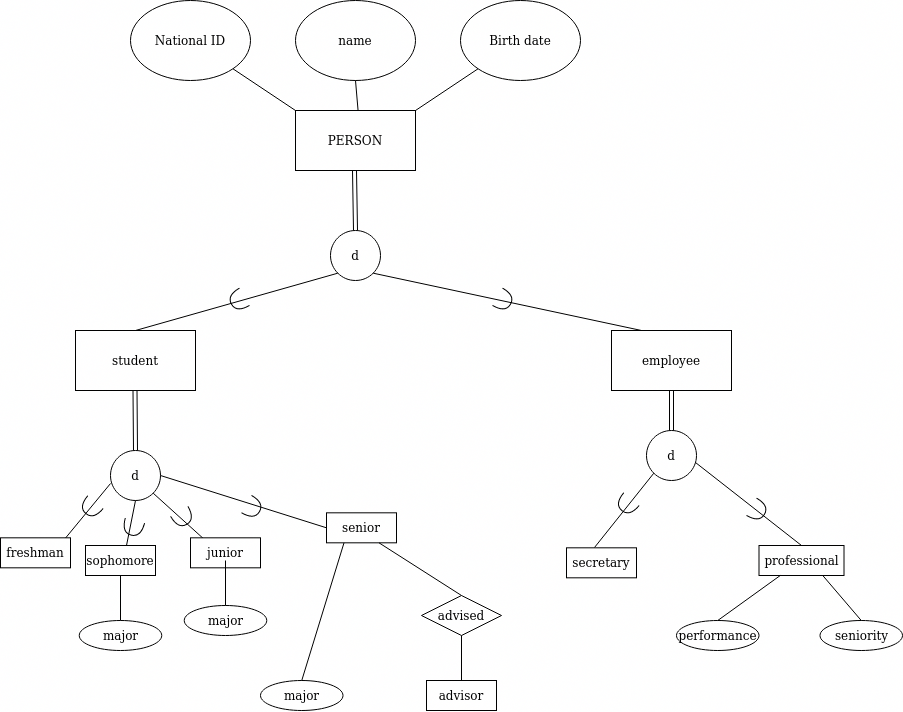

The diagram above was exported from draw.io. Its source (the exported page's mxGraphModel, read from the mxfile embedded in the PNG):
<mxGraphModel dx="1932" dy="1092" grid="1" gridSize="10" guides="1" tooltips="1" connect="1" arrows="1" fold="1" page="1" pageScale="1" pageWidth="850" pageHeight="1100" math="0" shadow="0" extFonts="Permanent Marker^https://fonts.googleapis.com/css?family=Permanent+Marker">
  <root>
    <mxCell id="0" />
    <mxCell id="1" parent="0" />
    <mxCell id="AXO4_GiUKXEZYg9wr1_r-1" value="PERSON" style="rounded=0;whiteSpace=wrap;html=1;" parent="1" vertex="1">
      <mxGeometry x="339" y="120" width="120" height="60" as="geometry" />
    </mxCell>
    <mxCell id="AXO4_GiUKXEZYg9wr1_r-2" value="National ID" style="ellipse;whiteSpace=wrap;html=1;" parent="1" vertex="1">
      <mxGeometry x="174" y="10" width="120" height="80" as="geometry" />
    </mxCell>
    <mxCell id="AXO4_GiUKXEZYg9wr1_r-3" value="name" style="ellipse;whiteSpace=wrap;html=1;" parent="1" vertex="1">
      <mxGeometry x="339" y="10" width="120" height="80" as="geometry" />
    </mxCell>
    <mxCell id="AXO4_GiUKXEZYg9wr1_r-4" value="Birth date" style="ellipse;whiteSpace=wrap;html=1;" parent="1" vertex="1">
      <mxGeometry x="504" y="10" width="120" height="80" as="geometry" />
    </mxCell>
    <mxCell id="AXO4_GiUKXEZYg9wr1_r-5" value="" style="endArrow=none;html=1;rounded=0;" parent="1" target="AXO4_GiUKXEZYg9wr1_r-4" edge="1">
      <mxGeometry width="50" height="50" relative="1" as="geometry">
        <mxPoint x="459" y="120" as="sourcePoint" />
        <mxPoint x="524" y="80" as="targetPoint" />
      </mxGeometry>
    </mxCell>
    <mxCell id="AXO4_GiUKXEZYg9wr1_r-6" value="" style="endArrow=none;html=1;rounded=0;entryX=0;entryY=1;entryDx=0;entryDy=0;exitX=1;exitY=1;exitDx=0;exitDy=0;" parent="1" source="AXO4_GiUKXEZYg9wr1_r-2" edge="1">
      <mxGeometry width="50" height="50" relative="1" as="geometry">
        <mxPoint x="264" y="80" as="sourcePoint" />
        <mxPoint x="339.00359312880727" y="120.00427124746167" as="targetPoint" />
      </mxGeometry>
    </mxCell>
    <mxCell id="AXO4_GiUKXEZYg9wr1_r-7" value="" style="endArrow=none;html=1;rounded=0;entryX=0;entryY=1;entryDx=0;entryDy=0;exitX=0.5;exitY=1;exitDx=0;exitDy=0;" parent="1" source="AXO4_GiUKXEZYg9wr1_r-3" edge="1">
      <mxGeometry width="50" height="50" relative="1" as="geometry">
        <mxPoint x="338.99640687119273" y="78.2842712474619" as="sourcePoint" />
        <mxPoint x="401.5735931288073" y="120.0042712474617" as="targetPoint" />
      </mxGeometry>
    </mxCell>
    <mxCell id="AXO4_GiUKXEZYg9wr1_r-8" value="" style="endArrow=none;html=1;rounded=0;shape=link;exitX=0.5;exitY=0;exitDx=0;exitDy=0;" parent="1" source="AXO4_GiUKXEZYg9wr1_r-10" edge="1">
      <mxGeometry width="50" height="50" relative="1" as="geometry">
        <mxPoint x="424" y="220" as="sourcePoint" />
        <mxPoint x="398" y="180" as="targetPoint" />
      </mxGeometry>
    </mxCell>
    <mxCell id="AXO4_GiUKXEZYg9wr1_r-10" value="d" style="ellipse;whiteSpace=wrap;html=1;aspect=fixed;" parent="1" vertex="1">
      <mxGeometry x="374" y="240" width="50" height="50" as="geometry" />
    </mxCell>
    <mxCell id="AXO4_GiUKXEZYg9wr1_r-12" value="student" style="rounded=0;whiteSpace=wrap;html=1;" parent="1" vertex="1">
      <mxGeometry x="119" y="340" width="120" height="60" as="geometry" />
    </mxCell>
    <mxCell id="AXO4_GiUKXEZYg9wr1_r-13" value="employee" style="rounded=0;whiteSpace=wrap;html=1;" parent="1" vertex="1">
      <mxGeometry x="655" y="340" width="120" height="60" as="geometry" />
    </mxCell>
    <mxCell id="AXO4_GiUKXEZYg9wr1_r-15" value="" style="endArrow=none;html=1;rounded=0;exitX=0.5;exitY=0;exitDx=0;exitDy=0;entryX=0;entryY=1;entryDx=0;entryDy=0;" parent="1" source="AXO4_GiUKXEZYg9wr1_r-12" target="AXO4_GiUKXEZYg9wr1_r-10" edge="1">
      <mxGeometry width="50" height="50" relative="1" as="geometry">
        <mxPoint x="374" y="340" as="sourcePoint" />
        <mxPoint x="374" y="280" as="targetPoint" />
      </mxGeometry>
    </mxCell>
    <mxCell id="AXO4_GiUKXEZYg9wr1_r-16" value="" style="endArrow=none;html=1;rounded=0;exitX=1;exitY=1;exitDx=0;exitDy=0;entryX=0.25;entryY=0;entryDx=0;entryDy=0;" parent="1" source="AXO4_GiUKXEZYg9wr1_r-10" target="AXO4_GiUKXEZYg9wr1_r-13" edge="1">
      <mxGeometry width="50" height="50" relative="1" as="geometry">
        <mxPoint x="460.34000000000003" y="297.32" as="sourcePoint" />
        <mxPoint x="507.6623304703363" y="259.9976695296637" as="targetPoint" />
      </mxGeometry>
    </mxCell>
    <mxCell id="AXO4_GiUKXEZYg9wr1_r-17" value="" style="shape=requiredInterface;html=1;verticalLabelPosition=bottom;sketch=0;rotation=-210;" parent="1" vertex="1">
      <mxGeometry x="274" y="300" width="15" height="20" as="geometry" />
    </mxCell>
    <mxCell id="AXO4_GiUKXEZYg9wr1_r-19" value="" style="shape=requiredInterface;html=1;verticalLabelPosition=bottom;sketch=0;rotation=30;" parent="1" vertex="1">
      <mxGeometry x="540" y="300" width="15" height="20" as="geometry" />
    </mxCell>
    <mxCell id="AXO4_GiUKXEZYg9wr1_r-22" value="" style="endArrow=none;html=1;rounded=0;shape=link;exitX=0.5;exitY=0;exitDx=0;exitDy=0;" parent="1" source="AXO4_GiUKXEZYg9wr1_r-23" edge="1">
      <mxGeometry width="50" height="50" relative="1" as="geometry">
        <mxPoint x="179.5" y="460" as="sourcePoint" />
        <mxPoint x="178.5" y="400" as="targetPoint" />
      </mxGeometry>
    </mxCell>
    <mxCell id="AXO4_GiUKXEZYg9wr1_r-23" value="d" style="ellipse;whiteSpace=wrap;html=1;aspect=fixed;" parent="1" vertex="1">
      <mxGeometry x="154" y="460" width="50" height="50" as="geometry" />
    </mxCell>
    <mxCell id="AXO4_GiUKXEZYg9wr1_r-25" value="" style="endArrow=none;html=1;rounded=0;entryX=0;entryY=0.66;entryDx=0;entryDy=0;entryPerimeter=0;" parent="1" target="AXO4_GiUKXEZYg9wr1_r-23" edge="1">
      <mxGeometry width="50" height="50" relative="1" as="geometry">
        <mxPoint x="107" y="550" as="sourcePoint" />
        <mxPoint x="154.0023304703363" y="499.9976695296637" as="targetPoint" />
      </mxGeometry>
    </mxCell>
    <mxCell id="AXO4_GiUKXEZYg9wr1_r-26" value="" style="shape=requiredInterface;html=1;verticalLabelPosition=bottom;sketch=0;rotation=130;" parent="1" vertex="1">
      <mxGeometry x="126.68" y="507.32" width="15" height="20" as="geometry" />
    </mxCell>
    <mxCell id="AXO4_GiUKXEZYg9wr1_r-27" value="" style="endArrow=none;html=1;rounded=0;entryX=1;entryY=1;entryDx=0;entryDy=0;" parent="1" target="AXO4_GiUKXEZYg9wr1_r-23" edge="1">
      <mxGeometry width="50" height="50" relative="1" as="geometry">
        <mxPoint x="249" y="550" as="sourcePoint" />
        <mxPoint x="316.3223304703363" y="489.9976695296637" as="targetPoint" />
      </mxGeometry>
    </mxCell>
    <mxCell id="AXO4_GiUKXEZYg9wr1_r-28" value="" style="shape=requiredInterface;html=1;verticalLabelPosition=bottom;sketch=0;rotation=30;" parent="1" vertex="1">
      <mxGeometry x="289" y="507.31999999999994" width="15" height="20" as="geometry" />
    </mxCell>
    <mxCell id="AXO4_GiUKXEZYg9wr1_r-29" value="" style="endArrow=none;html=1;rounded=0;entryX=1;entryY=0.5;entryDx=0;entryDy=0;exitX=0;exitY=0.5;exitDx=0;exitDy=0;" parent="1" target="AXO4_GiUKXEZYg9wr1_r-23" edge="1" source="AXO4_GiUKXEZYg9wr1_r-41">
      <mxGeometry width="50" height="50" relative="1" as="geometry">
        <mxPoint x="329" y="520" as="sourcePoint" />
        <mxPoint x="326.3223304703363" y="499.99766952966365" as="targetPoint" />
      </mxGeometry>
    </mxCell>
    <mxCell id="AXO4_GiUKXEZYg9wr1_r-30" value="" style="shape=requiredInterface;html=1;verticalLabelPosition=bottom;sketch=0;rotation=60;" parent="1" vertex="1">
      <mxGeometry x="219" y="517.3199999999999" width="15" height="20" as="geometry" />
    </mxCell>
    <mxCell id="AXO4_GiUKXEZYg9wr1_r-31" value="" style="endArrow=none;html=1;rounded=0;entryX=0.5;entryY=1;entryDx=0;entryDy=0;" parent="1" target="AXO4_GiUKXEZYg9wr1_r-23" edge="1">
      <mxGeometry width="50" height="50" relative="1" as="geometry">
        <mxPoint x="169" y="560" as="sourcePoint" />
        <mxPoint x="184.0023304703363" y="517.3176695296636" as="targetPoint" />
      </mxGeometry>
    </mxCell>
    <mxCell id="AXO4_GiUKXEZYg9wr1_r-32" value="" style="shape=requiredInterface;html=1;verticalLabelPosition=bottom;sketch=0;rotation=105;" parent="1" vertex="1">
      <mxGeometry x="169" y="527.3199999999999" width="15" height="20" as="geometry" />
    </mxCell>
    <mxCell id="AXO4_GiUKXEZYg9wr1_r-38" value="freshman" style="rounded=0;whiteSpace=wrap;html=1;" parent="1" vertex="1">
      <mxGeometry x="44" y="547.32" width="70" height="30" as="geometry" />
    </mxCell>
    <mxCell id="AXO4_GiUKXEZYg9wr1_r-39" value="sophomore" style="rounded=0;whiteSpace=wrap;html=1;" parent="1" vertex="1">
      <mxGeometry x="129" y="555" width="70" height="30" as="geometry" />
    </mxCell>
    <mxCell id="AXO4_GiUKXEZYg9wr1_r-40" value="junior" style="rounded=0;whiteSpace=wrap;html=1;" parent="1" vertex="1">
      <mxGeometry x="234" y="547.32" width="70" height="30" as="geometry" />
    </mxCell>
    <mxCell id="AXO4_GiUKXEZYg9wr1_r-41" value="senior" style="rounded=0;whiteSpace=wrap;html=1;" parent="1" vertex="1">
      <mxGeometry x="370" y="522.32" width="70" height="30" as="geometry" />
    </mxCell>
    <mxCell id="7nKOf1OnQk3ocO4XATU_-1" value="" style="endArrow=none;html=1;rounded=0;shape=link;entryX=0.5;entryY=1;entryDx=0;entryDy=0;exitX=0.5;exitY=0;exitDx=0;exitDy=0;" edge="1" parent="1" source="7nKOf1OnQk3ocO4XATU_-2" target="AXO4_GiUKXEZYg9wr1_r-13">
      <mxGeometry width="50" height="50" relative="1" as="geometry">
        <mxPoint x="675" y="450" as="sourcePoint" />
        <mxPoint x="359.5" y="420" as="targetPoint" />
      </mxGeometry>
    </mxCell>
    <mxCell id="7nKOf1OnQk3ocO4XATU_-2" value="d" style="ellipse;whiteSpace=wrap;html=1;aspect=fixed;" vertex="1" parent="1">
      <mxGeometry x="690" y="440" width="50" height="50" as="geometry" />
    </mxCell>
    <mxCell id="7nKOf1OnQk3ocO4XATU_-3" value="" style="shape=requiredInterface;html=1;verticalLabelPosition=bottom;sketch=0;rotation=30;" vertex="1" parent="1">
      <mxGeometry x="794" y="509.99999999999994" width="15" height="20" as="geometry" />
    </mxCell>
    <mxCell id="7nKOf1OnQk3ocO4XATU_-4" value="" style="endArrow=none;html=1;rounded=0;entryX=0.98;entryY=0.64;entryDx=0;entryDy=0;entryPerimeter=0;exitX=0.5;exitY=0;exitDx=0;exitDy=0;" edge="1" parent="1" source="7nKOf1OnQk3ocO4XATU_-5" target="7nKOf1OnQk3ocO4XATU_-2">
      <mxGeometry width="50" height="50" relative="1" as="geometry">
        <mxPoint x="860" y="525" as="sourcePoint" />
        <mxPoint x="735" y="490" as="targetPoint" />
      </mxGeometry>
    </mxCell>
    <mxCell id="7nKOf1OnQk3ocO4XATU_-5" value="professional" style="rounded=0;whiteSpace=wrap;html=1;" vertex="1" parent="1">
      <mxGeometry x="802.5" y="554.9999999999999" width="85" height="30" as="geometry" />
    </mxCell>
    <mxCell id="7nKOf1OnQk3ocO4XATU_-10" value="" style="endArrow=none;html=1;rounded=0;entryX=0;entryY=1;entryDx=0;entryDy=0;exitX=0.4;exitY=-0.011;exitDx=0;exitDy=0;exitPerimeter=0;" edge="1" parent="1" source="7nKOf1OnQk3ocO4XATU_-12" target="7nKOf1OnQk3ocO4XATU_-2">
      <mxGeometry width="50" height="50" relative="1" as="geometry">
        <mxPoint x="643" y="547" as="sourcePoint" />
        <mxPoint x="690" y="490" as="targetPoint" />
      </mxGeometry>
    </mxCell>
    <mxCell id="7nKOf1OnQk3ocO4XATU_-11" value="" style="shape=requiredInterface;html=1;verticalLabelPosition=bottom;sketch=0;rotation=130;" vertex="1" parent="1">
      <mxGeometry x="662.6800000000001" y="504.31999999999994" width="15" height="20" as="geometry" />
    </mxCell>
    <mxCell id="7nKOf1OnQk3ocO4XATU_-12" value="secretary" style="rounded=0;whiteSpace=wrap;html=1;" vertex="1" parent="1">
      <mxGeometry x="610" y="557.32" width="70" height="30" as="geometry" />
    </mxCell>
    <mxCell id="7nKOf1OnQk3ocO4XATU_-13" value="performance " style="ellipse;whiteSpace=wrap;html=1;" vertex="1" parent="1">
      <mxGeometry x="720" y="630" width="82.5" height="30" as="geometry" />
    </mxCell>
    <mxCell id="7nKOf1OnQk3ocO4XATU_-14" value="" style="endArrow=none;html=1;rounded=0;entryX=0.25;entryY=1;entryDx=0;entryDy=0;exitX=0.5;exitY=0;exitDx=0;exitDy=0;" edge="1" parent="1" source="7nKOf1OnQk3ocO4XATU_-13" target="7nKOf1OnQk3ocO4XATU_-5">
      <mxGeometry width="50" height="50" relative="1" as="geometry">
        <mxPoint x="590.5" y="609.6700000000002" as="sourcePoint" />
        <mxPoint x="649.8223304703363" y="535.3576695296637" as="targetPoint" />
      </mxGeometry>
    </mxCell>
    <mxCell id="7nKOf1OnQk3ocO4XATU_-15" value="seniority" style="ellipse;whiteSpace=wrap;html=1;" vertex="1" parent="1">
      <mxGeometry x="863.5" y="630" width="82.5" height="30" as="geometry" />
    </mxCell>
    <mxCell id="7nKOf1OnQk3ocO4XATU_-16" value="" style="endArrow=none;html=1;rounded=0;entryX=0.75;entryY=1;entryDx=0;entryDy=0;exitX=0.5;exitY=0;exitDx=0;exitDy=0;" edge="1" parent="1" source="7nKOf1OnQk3ocO4XATU_-15" target="7nKOf1OnQk3ocO4XATU_-5">
      <mxGeometry width="50" height="50" relative="1" as="geometry">
        <mxPoint x="771.25" y="640.0000000000001" as="sourcePoint" />
        <mxPoint x="833.75" y="599.9999999999999" as="targetPoint" />
      </mxGeometry>
    </mxCell>
    <mxCell id="7nKOf1OnQk3ocO4XATU_-17" value="&lt;div&gt;major&lt;/div&gt;" style="ellipse;whiteSpace=wrap;html=1;" vertex="1" parent="1">
      <mxGeometry x="122.75" y="630" width="82.5" height="30" as="geometry" />
    </mxCell>
    <mxCell id="7nKOf1OnQk3ocO4XATU_-18" value="" style="endArrow=none;html=1;rounded=0;entryX=0.5;entryY=1;entryDx=0;entryDy=0;exitX=0.5;exitY=0;exitDx=0;exitDy=0;" edge="1" parent="1" source="7nKOf1OnQk3ocO4XATU_-17" target="AXO4_GiUKXEZYg9wr1_r-39">
      <mxGeometry width="50" height="50" relative="1" as="geometry">
        <mxPoint x="241.5" y="660.0000000000002" as="sourcePoint" />
        <mxPoint x="304" y="620" as="targetPoint" />
      </mxGeometry>
    </mxCell>
    <mxCell id="7nKOf1OnQk3ocO4XATU_-19" value="&lt;div&gt;major&lt;/div&gt;" style="ellipse;whiteSpace=wrap;html=1;" vertex="1" parent="1">
      <mxGeometry x="227.75" y="615" width="82.5" height="30" as="geometry" />
    </mxCell>
    <mxCell id="7nKOf1OnQk3ocO4XATU_-20" value="" style="endArrow=none;html=1;rounded=0;entryX=0.5;entryY=1;entryDx=0;entryDy=0;exitX=0.5;exitY=0;exitDx=0;exitDy=0;" edge="1" parent="1" source="7nKOf1OnQk3ocO4XATU_-19">
      <mxGeometry width="50" height="50" relative="1" as="geometry">
        <mxPoint x="346.5" y="645.0000000000002" as="sourcePoint" />
        <mxPoint x="269" y="570" as="targetPoint" />
      </mxGeometry>
    </mxCell>
    <mxCell id="7nKOf1OnQk3ocO4XATU_-21" value="&lt;div&gt;major&lt;/div&gt;" style="ellipse;whiteSpace=wrap;html=1;" vertex="1" parent="1">
      <mxGeometry x="304" y="690" width="82.5" height="30" as="geometry" />
    </mxCell>
    <mxCell id="7nKOf1OnQk3ocO4XATU_-22" value="" style="endArrow=none;html=1;rounded=0;entryX=0.25;entryY=1;entryDx=0;entryDy=0;exitX=0.5;exitY=0;exitDx=0;exitDy=0;" edge="1" parent="1" source="7nKOf1OnQk3ocO4XATU_-21" target="AXO4_GiUKXEZYg9wr1_r-41">
      <mxGeometry width="50" height="50" relative="1" as="geometry">
        <mxPoint x="422.75" y="720.0000000000002" as="sourcePoint" />
        <mxPoint x="345.25" y="645" as="targetPoint" />
      </mxGeometry>
    </mxCell>
    <mxCell id="7nKOf1OnQk3ocO4XATU_-23" value="advised" style="rhombus;whiteSpace=wrap;html=1;" vertex="1" parent="1">
      <mxGeometry x="465" y="605" width="80" height="40" as="geometry" />
    </mxCell>
    <mxCell id="7nKOf1OnQk3ocO4XATU_-25" value="" style="endArrow=none;html=1;rounded=0;entryX=0.75;entryY=1;entryDx=0;entryDy=0;exitX=0.5;exitY=0;exitDx=0;exitDy=0;" edge="1" parent="1" source="7nKOf1OnQk3ocO4XATU_-23" target="AXO4_GiUKXEZYg9wr1_r-41">
      <mxGeometry width="50" height="50" relative="1" as="geometry">
        <mxPoint x="355.25" y="700" as="sourcePoint" />
        <mxPoint x="356.5" y="552.3200000000002" as="targetPoint" />
      </mxGeometry>
    </mxCell>
    <mxCell id="7nKOf1OnQk3ocO4XATU_-26" value="" style="endArrow=none;html=1;rounded=0;entryX=0.5;entryY=1;entryDx=0;entryDy=0;exitX=0.5;exitY=0;exitDx=0;exitDy=0;" edge="1" parent="1" source="7nKOf1OnQk3ocO4XATU_-28" target="7nKOf1OnQk3ocO4XATU_-23">
      <mxGeometry width="50" height="50" relative="1" as="geometry">
        <mxPoint x="470" y="670" as="sourcePoint" />
        <mxPoint x="456.5" y="690.0000000000002" as="targetPoint" />
      </mxGeometry>
    </mxCell>
    <mxCell id="7nKOf1OnQk3ocO4XATU_-28" value="&lt;div&gt;advisor&lt;/div&gt;" style="rounded=0;whiteSpace=wrap;html=1;" vertex="1" parent="1">
      <mxGeometry x="470" y="690" width="70" height="30" as="geometry" />
    </mxCell>
  </root>
</mxGraphModel>